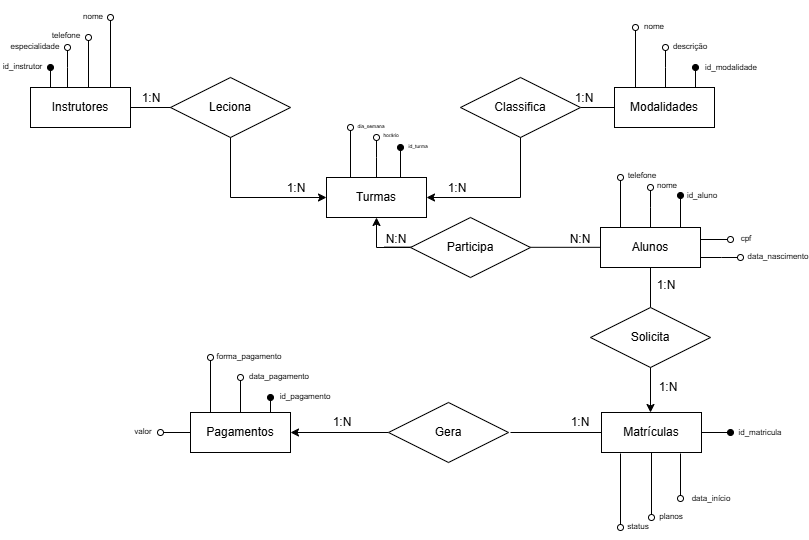

The diagram above was exported from draw.io. Its source (the exported page's mxGraphModel, read from the mxfile embedded in the PNG):
<mxGraphModel dx="1094" dy="630" grid="1" gridSize="10" guides="1" tooltips="1" connect="1" arrows="1" fold="1" page="1" pageScale="1" pageWidth="827" pageHeight="1169" math="0" shadow="0">
  <root>
    <mxCell id="0" />
    <mxCell id="1" parent="0" />
    <mxCell id="1YsfRr0W1CHa2uEqFEJ3-7" edge="1" parent="1" source="1YsfRr0W1CHa2uEqFEJ3-2" style="edgeStyle=orthogonalEdgeStyle;rounded=0;orthogonalLoop=1;jettySize=auto;html=1;endArrow=none;endFill=0;" value="">
      <mxGeometry relative="1" as="geometry">
        <mxPoint x="240" y="240" as="targetPoint" />
      </mxGeometry>
    </mxCell>
    <mxCell id="1YsfRr0W1CHa2uEqFEJ3-21" edge="1" parent="1" style="edgeStyle=orthogonalEdgeStyle;rounded=0;orthogonalLoop=1;jettySize=auto;html=1;endArrow=oval;endFill=0;">
      <mxGeometry relative="1" as="geometry">
        <mxPoint x="107" y="219.99999999999994" as="sourcePoint" />
        <mxPoint x="107" y="180" as="targetPoint" />
      </mxGeometry>
    </mxCell>
    <mxCell id="1YsfRr0W1CHa2uEqFEJ3-2" parent="1" style="whiteSpace=wrap;html=1;align=center;" value="Instrutores" vertex="1">
      <mxGeometry height="40" width="100" x="70" y="220" as="geometry" />
    </mxCell>
    <mxCell id="1YsfRr0W1CHa2uEqFEJ3-8" edge="1" parent="1" source="1YsfRr0W1CHa2uEqFEJ3-3" style="edgeStyle=orthogonalEdgeStyle;rounded=0;orthogonalLoop=1;jettySize=auto;html=1;endArrow=none;endFill=0;entryX=1;entryY=0.5;entryDx=0;entryDy=0;" target="1YsfRr0W1CHa2uEqFEJ3-5" value="">
      <mxGeometry relative="1" as="geometry">
        <mxPoint x="623.9999999999998" y="240" as="targetPoint" />
      </mxGeometry>
    </mxCell>
    <mxCell id="1YsfRr0W1CHa2uEqFEJ3-31" edge="1" parent="1" style="edgeStyle=orthogonalEdgeStyle;rounded=0;orthogonalLoop=1;jettySize=auto;html=1;endArrow=oval;endFill=0;">
      <mxGeometry relative="1" as="geometry">
        <mxPoint x="674.9999999999999" y="220" as="sourcePoint" />
        <mxPoint x="675" y="160" as="targetPoint" />
      </mxGeometry>
    </mxCell>
    <mxCell id="1YsfRr0W1CHa2uEqFEJ3-3" parent="1" style="whiteSpace=wrap;html=1;align=center;" value="Modalidades" vertex="1">
      <mxGeometry height="40" width="100" x="654" y="220" as="geometry" />
    </mxCell>
    <mxCell id="1YsfRr0W1CHa2uEqFEJ3-4" parent="1" style="shape=rhombus;perimeter=rhombusPerimeter;whiteSpace=wrap;html=1;align=center;" value="Leciona" vertex="1">
      <mxGeometry height="60" width="120" x="210" y="210" as="geometry" />
    </mxCell>
    <mxCell id="1YsfRr0W1CHa2uEqFEJ3-5" parent="1" style="shape=rhombus;perimeter=rhombusPerimeter;whiteSpace=wrap;html=1;align=center;" value="Classifica" vertex="1">
      <mxGeometry height="60" width="120" x="500" y="210" as="geometry" />
    </mxCell>
    <mxCell id="1YsfRr0W1CHa2uEqFEJ3-38" edge="1" parent="1" style="edgeStyle=orthogonalEdgeStyle;rounded=0;orthogonalLoop=1;jettySize=auto;html=1;entryX=0;entryY=0.5;entryDx=0;entryDy=0;endArrow=none;endFill=0;">
      <mxGeometry relative="1" as="geometry">
        <Array as="points">
          <mxPoint x="424" y="379.82" />
        </Array>
        <mxPoint x="474.0350877192982" y="379.8375438596491" as="sourcePoint" />
        <mxPoint x="663.9999999999999" y="379.82" as="targetPoint" />
      </mxGeometry>
    </mxCell>
    <mxCell id="1YsfRr0W1CHa2uEqFEJ3-46" edge="1" parent="1" source="1YsfRr0W1CHa2uEqFEJ3-6" style="edgeStyle=orthogonalEdgeStyle;rounded=0;orthogonalLoop=1;jettySize=auto;html=1;endArrow=oval;endFill=0;">
      <mxGeometry relative="1" as="geometry">
        <mxPoint x="416" y="270" as="targetPoint" />
      </mxGeometry>
    </mxCell>
    <mxCell id="1YsfRr0W1CHa2uEqFEJ3-101" edge="1" parent="1" source="1YsfRr0W1CHa2uEqFEJ3-6" style="edgeStyle=orthogonalEdgeStyle;rounded=0;orthogonalLoop=1;jettySize=auto;html=1;entryX=0.5;entryY=1;entryDx=0;entryDy=0;endArrow=none;endFill=0;startArrow=classic;startFill=1;" target="1YsfRr0W1CHa2uEqFEJ3-4">
      <mxGeometry relative="1" as="geometry" />
    </mxCell>
    <mxCell id="1YsfRr0W1CHa2uEqFEJ3-6" parent="1" style="whiteSpace=wrap;html=1;align=center;" value="Turmas" vertex="1">
      <mxGeometry height="40" width="100" x="366" y="310" as="geometry" />
    </mxCell>
    <mxCell id="1YsfRr0W1CHa2uEqFEJ3-11" parent="1" style="text;html=1;whiteSpace=wrap;strokeColor=none;fillColor=none;align=center;verticalAlign=middle;rounded=0;" value="1:N" vertex="1">
      <mxGeometry height="30" width="60" x="161" y="216" as="geometry" />
    </mxCell>
    <mxCell id="1YsfRr0W1CHa2uEqFEJ3-13" parent="1" style="text;html=1;whiteSpace=wrap;strokeColor=none;fillColor=none;align=center;verticalAlign=middle;rounded=0;" value="1:N" vertex="1">
      <mxGeometry height="30" width="60" x="306" y="306" as="geometry" />
    </mxCell>
    <mxCell id="1YsfRr0W1CHa2uEqFEJ3-14" parent="1" style="text;html=1;whiteSpace=wrap;strokeColor=none;fillColor=none;align=center;verticalAlign=middle;rounded=0;" value="1:N" vertex="1">
      <mxGeometry height="30" width="60" x="467" y="306" as="geometry" />
    </mxCell>
    <mxCell id="1YsfRr0W1CHa2uEqFEJ3-15" parent="1" style="text;html=1;whiteSpace=wrap;strokeColor=none;fillColor=none;align=center;verticalAlign=middle;rounded=0;" value="1:N" vertex="1">
      <mxGeometry height="30" width="60" x="594" y="216" as="geometry" />
    </mxCell>
    <mxCell id="1YsfRr0W1CHa2uEqFEJ3-22" edge="1" parent="1" style="edgeStyle=orthogonalEdgeStyle;rounded=0;orthogonalLoop=1;jettySize=auto;html=1;endArrow=oval;endFill=0;">
      <mxGeometry relative="1" as="geometry">
        <Array as="points">
          <mxPoint x="128" y="220" />
        </Array>
        <mxPoint x="126" y="220.00000000000006" as="sourcePoint" />
        <mxPoint x="128" y="170" as="targetPoint" />
      </mxGeometry>
    </mxCell>
    <mxCell id="1YsfRr0W1CHa2uEqFEJ3-23" edge="1" parent="1" style="edgeStyle=orthogonalEdgeStyle;rounded=0;orthogonalLoop=1;jettySize=auto;html=1;endArrow=oval;endFill=0;">
      <mxGeometry relative="1" as="geometry">
        <mxPoint x="150" y="220" as="sourcePoint" />
        <mxPoint x="150" y="150" as="targetPoint" />
      </mxGeometry>
    </mxCell>
    <mxCell id="1YsfRr0W1CHa2uEqFEJ3-24" edge="1" parent="1" style="edgeStyle=orthogonalEdgeStyle;rounded=0;orthogonalLoop=1;jettySize=auto;html=1;endArrow=oval;endFill=1;">
      <mxGeometry relative="1" as="geometry">
        <mxPoint x="86" y="220" as="sourcePoint" />
        <mxPoint x="90" y="200" as="targetPoint" />
      </mxGeometry>
    </mxCell>
    <mxCell id="1YsfRr0W1CHa2uEqFEJ3-27" parent="1" style="text;html=1;whiteSpace=wrap;strokeColor=none;fillColor=none;align=center;verticalAlign=middle;rounded=0;" value="&lt;font style=&quot;font-size: 8px;&quot;&gt;id_instrutor&lt;/font&gt;" vertex="1">
      <mxGeometry height="30" width="45" x="40" y="183" as="geometry" />
    </mxCell>
    <mxCell id="1YsfRr0W1CHa2uEqFEJ3-28" parent="1" style="text;html=1;whiteSpace=wrap;strokeColor=none;fillColor=none;align=center;verticalAlign=middle;rounded=0;" value="&lt;font style=&quot;font-size: 8px;&quot;&gt;nome&lt;/font&gt;" vertex="1">
      <mxGeometry height="30" width="60" x="103" y="133" as="geometry" />
    </mxCell>
    <mxCell id="1YsfRr0W1CHa2uEqFEJ3-29" parent="1" style="text;html=1;whiteSpace=wrap;strokeColor=none;fillColor=none;align=center;verticalAlign=middle;rounded=0;" value="&lt;font style=&quot;font-size: 8px;&quot;&gt;especialidade&lt;/font&gt;" vertex="1">
      <mxGeometry height="30" width="60" x="45" y="163" as="geometry" />
    </mxCell>
    <mxCell id="1YsfRr0W1CHa2uEqFEJ3-30" parent="1" style="text;html=1;whiteSpace=wrap;strokeColor=none;fillColor=none;align=center;verticalAlign=middle;rounded=0;" value="&lt;font style=&quot;font-size: 8px;&quot;&gt;telefone&lt;/font&gt;" vertex="1">
      <mxGeometry height="30" width="60" x="76" y="152" as="geometry" />
    </mxCell>
    <mxCell id="1YsfRr0W1CHa2uEqFEJ3-32" edge="1" parent="1" style="edgeStyle=orthogonalEdgeStyle;rounded=0;orthogonalLoop=1;jettySize=auto;html=1;endArrow=oval;endFill=0;">
      <mxGeometry relative="1" as="geometry">
        <mxPoint x="705" y="220" as="sourcePoint" />
        <mxPoint x="705.0000000000001" y="180" as="targetPoint" />
      </mxGeometry>
    </mxCell>
    <mxCell id="1YsfRr0W1CHa2uEqFEJ3-33" edge="1" parent="1" style="edgeStyle=orthogonalEdgeStyle;rounded=0;orthogonalLoop=1;jettySize=auto;html=1;endArrow=oval;endFill=1;">
      <mxGeometry relative="1" as="geometry">
        <mxPoint x="735" y="220" as="sourcePoint" />
        <mxPoint x="735" y="200" as="targetPoint" />
      </mxGeometry>
    </mxCell>
    <mxCell id="1YsfRr0W1CHa2uEqFEJ3-34" parent="1" style="text;html=1;whiteSpace=wrap;strokeColor=none;fillColor=none;align=center;verticalAlign=middle;rounded=0;" value="&lt;font style=&quot;font-size: 8px;&quot;&gt;id_modalidade&lt;/font&gt;" vertex="1">
      <mxGeometry height="30" width="60" x="741" y="184" as="geometry" />
    </mxCell>
    <mxCell id="1YsfRr0W1CHa2uEqFEJ3-35" parent="1" style="text;html=1;whiteSpace=wrap;strokeColor=none;fillColor=none;align=center;verticalAlign=middle;rounded=0;" value="&lt;font style=&quot;font-size: 8px;&quot;&gt;descrição&lt;/font&gt;" vertex="1">
      <mxGeometry height="30" width="60" x="700" y="163" as="geometry" />
    </mxCell>
    <mxCell id="1YsfRr0W1CHa2uEqFEJ3-36" parent="1" style="text;html=1;whiteSpace=wrap;strokeColor=none;fillColor=none;align=center;verticalAlign=middle;rounded=0;" value="&lt;font style=&quot;font-size: 8px;&quot;&gt;nome&lt;/font&gt;" vertex="1">
      <mxGeometry height="30" width="60" x="664" y="143" as="geometry" />
    </mxCell>
    <mxCell id="1YsfRr0W1CHa2uEqFEJ3-54" edge="1" parent="1" source="1YsfRr0W1CHa2uEqFEJ3-37" style="edgeStyle=orthogonalEdgeStyle;rounded=0;orthogonalLoop=1;jettySize=auto;html=1;endArrow=oval;endFill=0;">
      <mxGeometry relative="1" as="geometry">
        <mxPoint x="690" y="320" as="targetPoint" />
      </mxGeometry>
    </mxCell>
    <mxCell id="1YsfRr0W1CHa2uEqFEJ3-59" edge="1" parent="1" style="edgeStyle=orthogonalEdgeStyle;rounded=0;orthogonalLoop=1;jettySize=auto;html=1;endArrow=oval;endFill=0;">
      <mxGeometry relative="1" as="geometry">
        <mxPoint x="740" y="372" as="sourcePoint" />
        <mxPoint x="770" y="372" as="targetPoint" />
      </mxGeometry>
    </mxCell>
    <mxCell id="1YsfRr0W1CHa2uEqFEJ3-61" edge="1" parent="1" style="edgeStyle=orthogonalEdgeStyle;rounded=0;orthogonalLoop=1;jettySize=auto;html=1;endArrow=oval;endFill=0;">
      <mxGeometry relative="1" as="geometry">
        <mxPoint x="740" y="390" as="sourcePoint" />
        <mxPoint x="780" y="390" as="targetPoint" />
      </mxGeometry>
    </mxCell>
    <mxCell id="1YsfRr0W1CHa2uEqFEJ3-70" edge="1" parent="1" source="1YsfRr0W1CHa2uEqFEJ3-37" style="edgeStyle=orthogonalEdgeStyle;rounded=0;orthogonalLoop=1;jettySize=auto;html=1;endArrow=none;endFill=0;" target="1YsfRr0W1CHa2uEqFEJ3-69">
      <mxGeometry relative="1" as="geometry" />
    </mxCell>
    <mxCell id="1YsfRr0W1CHa2uEqFEJ3-37" parent="1" style="whiteSpace=wrap;html=1;align=center;" value="Alunos" vertex="1">
      <mxGeometry height="40" width="100" x="640" y="360" as="geometry" />
    </mxCell>
    <mxCell id="1YsfRr0W1CHa2uEqFEJ3-40" edge="1" parent="1" source="1YsfRr0W1CHa2uEqFEJ3-6" style="edgeStyle=orthogonalEdgeStyle;rounded=0;orthogonalLoop=1;jettySize=auto;html=1;entryX=0;entryY=0.5;entryDx=0;entryDy=0;endArrow=none;endFill=0;startArrow=classic;startFill=1;" target="1YsfRr0W1CHa2uEqFEJ3-39" value="">
      <mxGeometry relative="1" as="geometry">
        <Array as="points" />
        <mxPoint x="400" y="350" as="sourcePoint" />
        <mxPoint x="640" y="380" as="targetPoint" />
      </mxGeometry>
    </mxCell>
    <mxCell id="1YsfRr0W1CHa2uEqFEJ3-39" parent="1" style="shape=rhombus;perimeter=rhombusPerimeter;whiteSpace=wrap;html=1;align=center;" value="Participa" vertex="1">
      <mxGeometry height="60" width="120" x="450" y="350" as="geometry" />
    </mxCell>
    <mxCell id="1YsfRr0W1CHa2uEqFEJ3-41" parent="1" style="text;html=1;whiteSpace=wrap;strokeColor=none;fillColor=none;align=center;verticalAlign=middle;rounded=0;" value="N:N" vertex="1">
      <mxGeometry height="30" width="60" x="590" y="357" as="geometry" />
    </mxCell>
    <mxCell id="1YsfRr0W1CHa2uEqFEJ3-42" parent="1" style="text;html=1;whiteSpace=wrap;strokeColor=none;fillColor=none;align=center;verticalAlign=middle;rounded=0;" value="N:N" vertex="1">
      <mxGeometry height="30" width="60" x="406" y="357" as="geometry" />
    </mxCell>
    <mxCell id="1YsfRr0W1CHa2uEqFEJ3-47" edge="1" parent="1" style="edgeStyle=orthogonalEdgeStyle;rounded=0;orthogonalLoop=1;jettySize=auto;html=1;endArrow=oval;endFill=1;">
      <mxGeometry relative="1" as="geometry">
        <mxPoint x="440" y="310" as="sourcePoint" />
        <mxPoint x="440" y="280" as="targetPoint" />
      </mxGeometry>
    </mxCell>
    <mxCell id="1YsfRr0W1CHa2uEqFEJ3-49" edge="1" parent="1" style="edgeStyle=orthogonalEdgeStyle;rounded=0;orthogonalLoop=1;jettySize=auto;html=1;endArrow=oval;endFill=0;">
      <mxGeometry relative="1" as="geometry">
        <mxPoint x="390" y="310" as="sourcePoint" />
        <mxPoint x="390" y="260" as="targetPoint" />
      </mxGeometry>
    </mxCell>
    <mxCell id="1YsfRr0W1CHa2uEqFEJ3-50" parent="1" style="text;html=1;whiteSpace=wrap;strokeColor=none;fillColor=none;align=center;verticalAlign=middle;rounded=0;" value="&lt;font style=&quot;font-size: 5px;&quot;&gt;id_turma&lt;/font&gt;" vertex="1">
      <mxGeometry height="30" width="60" x="428" y="262" as="geometry" />
    </mxCell>
    <mxCell id="1YsfRr0W1CHa2uEqFEJ3-52" parent="1" style="text;html=1;whiteSpace=wrap;strokeColor=none;fillColor=none;align=center;verticalAlign=middle;rounded=0;" value="&lt;font style=&quot;font-size: 5px;&quot;&gt;horário&lt;/font&gt;" vertex="1">
      <mxGeometry height="30" width="60" x="401" y="251" as="geometry" />
    </mxCell>
    <mxCell id="1YsfRr0W1CHa2uEqFEJ3-53" parent="1" style="text;html=1;whiteSpace=wrap;strokeColor=none;fillColor=none;align=center;verticalAlign=middle;rounded=0;" value="&lt;font style=&quot;font-size: 5px;&quot;&gt;dia_semana&lt;/font&gt;" vertex="1">
      <mxGeometry height="30" width="60" x="381" y="242" as="geometry" />
    </mxCell>
    <mxCell id="1YsfRr0W1CHa2uEqFEJ3-55" edge="1" parent="1" style="edgeStyle=orthogonalEdgeStyle;rounded=0;orthogonalLoop=1;jettySize=auto;html=1;endArrow=oval;endFill=1;">
      <mxGeometry relative="1" as="geometry">
        <mxPoint x="720" y="360" as="sourcePoint" />
        <mxPoint x="720" y="328" as="targetPoint" />
      </mxGeometry>
    </mxCell>
    <mxCell id="1YsfRr0W1CHa2uEqFEJ3-62" edge="1" parent="1" style="edgeStyle=orthogonalEdgeStyle;rounded=0;orthogonalLoop=1;jettySize=auto;html=1;endArrow=oval;endFill=0;">
      <mxGeometry relative="1" as="geometry">
        <mxPoint x="660" y="360" as="sourcePoint" />
        <mxPoint x="660" y="310" as="targetPoint" />
      </mxGeometry>
    </mxCell>
    <mxCell id="1YsfRr0W1CHa2uEqFEJ3-63" parent="1" style="text;html=1;whiteSpace=wrap;strokeColor=none;fillColor=none;align=center;verticalAlign=middle;rounded=0;" value="&lt;font style=&quot;font-size: 8px;&quot;&gt;id_aluno&lt;/font&gt;" vertex="1">
      <mxGeometry height="30" width="60" x="712" y="312" as="geometry" />
    </mxCell>
    <mxCell id="1YsfRr0W1CHa2uEqFEJ3-64" parent="1" style="text;html=1;whiteSpace=wrap;strokeColor=none;fillColor=none;align=center;verticalAlign=middle;rounded=0;" value="&lt;font style=&quot;font-size: 8px;&quot;&gt;nome&lt;/font&gt;" vertex="1">
      <mxGeometry height="30" width="60" x="677" y="302" as="geometry" />
    </mxCell>
    <mxCell id="1YsfRr0W1CHa2uEqFEJ3-65" parent="1" style="text;html=1;whiteSpace=wrap;strokeColor=none;fillColor=none;align=center;verticalAlign=middle;rounded=0;" value="&lt;font style=&quot;font-size: 8px;&quot;&gt;data_nascimento&lt;/font&gt;" vertex="1">
      <mxGeometry height="30" width="60" x="788" y="373" as="geometry" />
    </mxCell>
    <mxCell id="1YsfRr0W1CHa2uEqFEJ3-66" parent="1" style="text;html=1;whiteSpace=wrap;strokeColor=none;fillColor=none;align=center;verticalAlign=middle;rounded=0;" value="&lt;font style=&quot;font-size: 8px;&quot;&gt;cpf&lt;/font&gt;" vertex="1">
      <mxGeometry height="30" width="60" x="756" y="355" as="geometry" />
    </mxCell>
    <mxCell id="1YsfRr0W1CHa2uEqFEJ3-67" parent="1" style="text;html=1;whiteSpace=wrap;strokeColor=none;fillColor=none;align=center;verticalAlign=middle;rounded=0;" value="&lt;font style=&quot;font-size: 8px;&quot;&gt;telefone&lt;/font&gt;" vertex="1">
      <mxGeometry height="30" width="60" x="652" y="292" as="geometry" />
    </mxCell>
    <mxCell id="1YsfRr0W1CHa2uEqFEJ3-80" edge="1" parent="1" source="1YsfRr0W1CHa2uEqFEJ3-68" style="edgeStyle=orthogonalEdgeStyle;rounded=0;orthogonalLoop=1;jettySize=auto;html=1;endArrow=oval;endFill=1;">
      <mxGeometry relative="1" as="geometry">
        <mxPoint x="770" y="565" as="targetPoint" />
      </mxGeometry>
    </mxCell>
    <mxCell id="1YsfRr0W1CHa2uEqFEJ3-81" edge="1" parent="1" source="1YsfRr0W1CHa2uEqFEJ3-68" style="edgeStyle=orthogonalEdgeStyle;rounded=0;orthogonalLoop=1;jettySize=auto;html=1;endArrow=oval;endFill=0;">
      <mxGeometry relative="1" as="geometry">
        <mxPoint x="691" y="650" as="targetPoint" />
      </mxGeometry>
    </mxCell>
    <mxCell id="1YsfRr0W1CHa2uEqFEJ3-68" parent="1" style="whiteSpace=wrap;html=1;align=center;" value="Matrículas" vertex="1">
      <mxGeometry height="40" width="100" x="641" y="545" as="geometry" />
    </mxCell>
    <mxCell id="1YsfRr0W1CHa2uEqFEJ3-69" parent="1" style="shape=rhombus;perimeter=rhombusPerimeter;whiteSpace=wrap;html=1;align=center;" value="Solicita" vertex="1">
      <mxGeometry height="60" width="120" x="630" y="440" as="geometry" />
    </mxCell>
    <mxCell id="1YsfRr0W1CHa2uEqFEJ3-78" edge="1" parent="1" source="1YsfRr0W1CHa2uEqFEJ3-75" style="edgeStyle=orthogonalEdgeStyle;rounded=0;orthogonalLoop=1;jettySize=auto;html=1;entryX=1;entryY=0.5;entryDx=0;entryDy=0;" target="1YsfRr0W1CHa2uEqFEJ3-77">
      <mxGeometry relative="1" as="geometry" />
    </mxCell>
    <mxCell id="1YsfRr0W1CHa2uEqFEJ3-75" parent="1" style="shape=rhombus;perimeter=rhombusPerimeter;whiteSpace=wrap;html=1;align=center;" value="Gera" vertex="1">
      <mxGeometry height="60" width="120" x="428" y="535" as="geometry" />
    </mxCell>
    <mxCell id="1YsfRr0W1CHa2uEqFEJ3-76" edge="1" parent="1" source="1YsfRr0W1CHa2uEqFEJ3-68" style="edgeStyle=orthogonalEdgeStyle;rounded=0;orthogonalLoop=1;jettySize=auto;html=1;endArrow=none;endFill=0;">
      <mxGeometry relative="1" as="geometry">
        <mxPoint x="550" y="565" as="targetPoint" />
      </mxGeometry>
    </mxCell>
    <mxCell id="1YsfRr0W1CHa2uEqFEJ3-88" edge="1" parent="1" source="1YsfRr0W1CHa2uEqFEJ3-77" style="edgeStyle=orthogonalEdgeStyle;rounded=0;orthogonalLoop=1;jettySize=auto;html=1;endArrow=oval;endFill=0;">
      <mxGeometry relative="1" as="geometry">
        <mxPoint x="280" y="510" as="targetPoint" />
      </mxGeometry>
    </mxCell>
    <mxCell id="1YsfRr0W1CHa2uEqFEJ3-91" edge="1" parent="1" source="1YsfRr0W1CHa2uEqFEJ3-77" style="edgeStyle=orthogonalEdgeStyle;rounded=0;orthogonalLoop=1;jettySize=auto;html=1;endArrow=oval;endFill=0;">
      <mxGeometry relative="1" as="geometry">
        <mxPoint x="200" y="565" as="targetPoint" />
      </mxGeometry>
    </mxCell>
    <mxCell id="1YsfRr0W1CHa2uEqFEJ3-77" parent="1" style="whiteSpace=wrap;html=1;align=center;" value="Pagamentos" vertex="1">
      <mxGeometry height="40" width="100" x="230" y="545" as="geometry" />
    </mxCell>
    <mxCell id="1YsfRr0W1CHa2uEqFEJ3-79" edge="1" parent="1" source="1YsfRr0W1CHa2uEqFEJ3-69" style="edgeStyle=orthogonalEdgeStyle;rounded=0;orthogonalLoop=1;jettySize=auto;html=1;">
      <mxGeometry relative="1" as="geometry">
        <mxPoint x="690" y="545" as="targetPoint" />
      </mxGeometry>
    </mxCell>
    <mxCell id="1YsfRr0W1CHa2uEqFEJ3-82" edge="1" parent="1" style="edgeStyle=orthogonalEdgeStyle;rounded=0;orthogonalLoop=1;jettySize=auto;html=1;endArrow=oval;endFill=0;">
      <mxGeometry relative="1" as="geometry">
        <mxPoint x="720" y="586" as="sourcePoint" />
        <mxPoint x="720" y="631" as="targetPoint" />
      </mxGeometry>
    </mxCell>
    <mxCell id="1YsfRr0W1CHa2uEqFEJ3-83" edge="1" parent="1" style="edgeStyle=orthogonalEdgeStyle;rounded=0;orthogonalLoop=1;jettySize=auto;html=1;endArrow=oval;endFill=0;">
      <mxGeometry relative="1" as="geometry">
        <mxPoint x="660" y="586" as="sourcePoint" />
        <mxPoint x="660" y="660" as="targetPoint" />
      </mxGeometry>
    </mxCell>
    <mxCell id="1YsfRr0W1CHa2uEqFEJ3-84" parent="1" style="text;html=1;whiteSpace=wrap;strokeColor=none;fillColor=none;align=center;verticalAlign=middle;rounded=0;" value="&lt;font style=&quot;font-size: 8px;&quot;&gt;id_matricula&lt;/font&gt;" vertex="1">
      <mxGeometry height="30" width="60" x="770" y="549" as="geometry" />
    </mxCell>
    <mxCell id="1YsfRr0W1CHa2uEqFEJ3-85" parent="1" style="text;html=1;whiteSpace=wrap;strokeColor=none;fillColor=none;align=center;verticalAlign=middle;rounded=0;" value="&lt;font style=&quot;font-size: 8px;&quot;&gt;data_início&lt;/font&gt;" vertex="1">
      <mxGeometry height="30" width="60" x="721" y="615" as="geometry" />
    </mxCell>
    <mxCell id="1YsfRr0W1CHa2uEqFEJ3-86" parent="1" style="text;html=1;whiteSpace=wrap;strokeColor=none;fillColor=none;align=center;verticalAlign=middle;rounded=0;" value="&lt;font style=&quot;font-size: 8px;&quot;&gt;planos&lt;/font&gt;" vertex="1">
      <mxGeometry height="30" width="60" x="681" y="633" as="geometry" />
    </mxCell>
    <mxCell id="1YsfRr0W1CHa2uEqFEJ3-87" parent="1" style="text;html=1;whiteSpace=wrap;strokeColor=none;fillColor=none;align=center;verticalAlign=middle;rounded=0;" value="&lt;font style=&quot;font-size: 8px;&quot;&gt;status&lt;/font&gt;" vertex="1">
      <mxGeometry height="30" width="60" x="648" y="643" as="geometry" />
    </mxCell>
    <mxCell id="1YsfRr0W1CHa2uEqFEJ3-89" edge="1" parent="1" style="edgeStyle=orthogonalEdgeStyle;rounded=0;orthogonalLoop=1;jettySize=auto;html=1;endArrow=oval;endFill=1;">
      <mxGeometry relative="1" as="geometry">
        <mxPoint x="310" y="545" as="sourcePoint" />
        <mxPoint x="310" y="530" as="targetPoint" />
      </mxGeometry>
    </mxCell>
    <mxCell id="1YsfRr0W1CHa2uEqFEJ3-90" edge="1" parent="1" style="edgeStyle=orthogonalEdgeStyle;rounded=0;orthogonalLoop=1;jettySize=auto;html=1;endArrow=oval;endFill=0;">
      <mxGeometry relative="1" as="geometry">
        <mxPoint x="250" y="545" as="sourcePoint" />
        <mxPoint x="250" y="490" as="targetPoint" />
      </mxGeometry>
    </mxCell>
    <mxCell id="1YsfRr0W1CHa2uEqFEJ3-92" parent="1" style="text;html=1;whiteSpace=wrap;strokeColor=none;fillColor=none;align=center;verticalAlign=middle;rounded=0;" value="&lt;font style=&quot;font-size: 8px;&quot;&gt;id_pagamento&lt;/font&gt;" vertex="1">
      <mxGeometry height="30" width="60" x="315" y="513" as="geometry" />
    </mxCell>
    <mxCell id="1YsfRr0W1CHa2uEqFEJ3-94" parent="1" style="text;html=1;whiteSpace=wrap;strokeColor=none;fillColor=none;align=center;verticalAlign=middle;rounded=0;" value="&lt;font style=&quot;font-size: 8px;&quot;&gt;data_pagamento&lt;/font&gt;" vertex="1">
      <mxGeometry height="30" width="60" x="289" y="493" as="geometry" />
    </mxCell>
    <mxCell id="1YsfRr0W1CHa2uEqFEJ3-95" parent="1" style="text;html=1;whiteSpace=wrap;strokeColor=none;fillColor=none;align=center;verticalAlign=middle;rounded=0;" value="&lt;font style=&quot;font-size: 8px;&quot;&gt;forma_pagamento&lt;/font&gt;" vertex="1">
      <mxGeometry height="30" width="60" x="259" y="473" as="geometry" />
    </mxCell>
    <mxCell id="1YsfRr0W1CHa2uEqFEJ3-96" parent="1" style="text;html=1;whiteSpace=wrap;strokeColor=none;fillColor=none;align=center;verticalAlign=middle;rounded=0;" value="&lt;font style=&quot;font-size: 8px;&quot;&gt;valor&lt;/font&gt;" vertex="1">
      <mxGeometry height="30" width="60" x="153" y="548" as="geometry" />
    </mxCell>
    <mxCell id="1YsfRr0W1CHa2uEqFEJ3-100" edge="1" parent="1" source="1YsfRr0W1CHa2uEqFEJ3-6" style="edgeStyle=orthogonalEdgeStyle;rounded=0;orthogonalLoop=1;jettySize=auto;html=1;entryX=0.5;entryY=1;entryDx=0;entryDy=0;endArrow=none;endFill=0;startArrow=classic;startFill=1;" target="1YsfRr0W1CHa2uEqFEJ3-5">
      <mxGeometry relative="1" as="geometry" />
    </mxCell>
    <mxCell id="1YsfRr0W1CHa2uEqFEJ3-102" parent="1" style="text;html=1;whiteSpace=wrap;strokeColor=none;fillColor=none;align=center;verticalAlign=middle;rounded=0;" value="1:N" vertex="1">
      <mxGeometry height="30" width="60" x="676" y="403" as="geometry" />
    </mxCell>
    <mxCell id="1YsfRr0W1CHa2uEqFEJ3-103" parent="1" style="text;html=1;whiteSpace=wrap;strokeColor=none;fillColor=none;align=center;verticalAlign=middle;rounded=0;" value="1:N" vertex="1">
      <mxGeometry height="30" width="60" x="678" y="505" as="geometry" />
    </mxCell>
    <mxCell id="1YsfRr0W1CHa2uEqFEJ3-104" parent="1" style="text;html=1;whiteSpace=wrap;strokeColor=none;fillColor=none;align=center;verticalAlign=middle;rounded=0;" value="1:N" vertex="1">
      <mxGeometry height="30" width="60" x="590" y="540" as="geometry" />
    </mxCell>
    <mxCell id="1YsfRr0W1CHa2uEqFEJ3-105" parent="1" style="text;html=1;whiteSpace=wrap;strokeColor=none;fillColor=none;align=center;verticalAlign=middle;rounded=0;" value="1:N" vertex="1">
      <mxGeometry height="30" width="60" x="352" y="540" as="geometry" />
    </mxCell>
  </root>
</mxGraphModel>